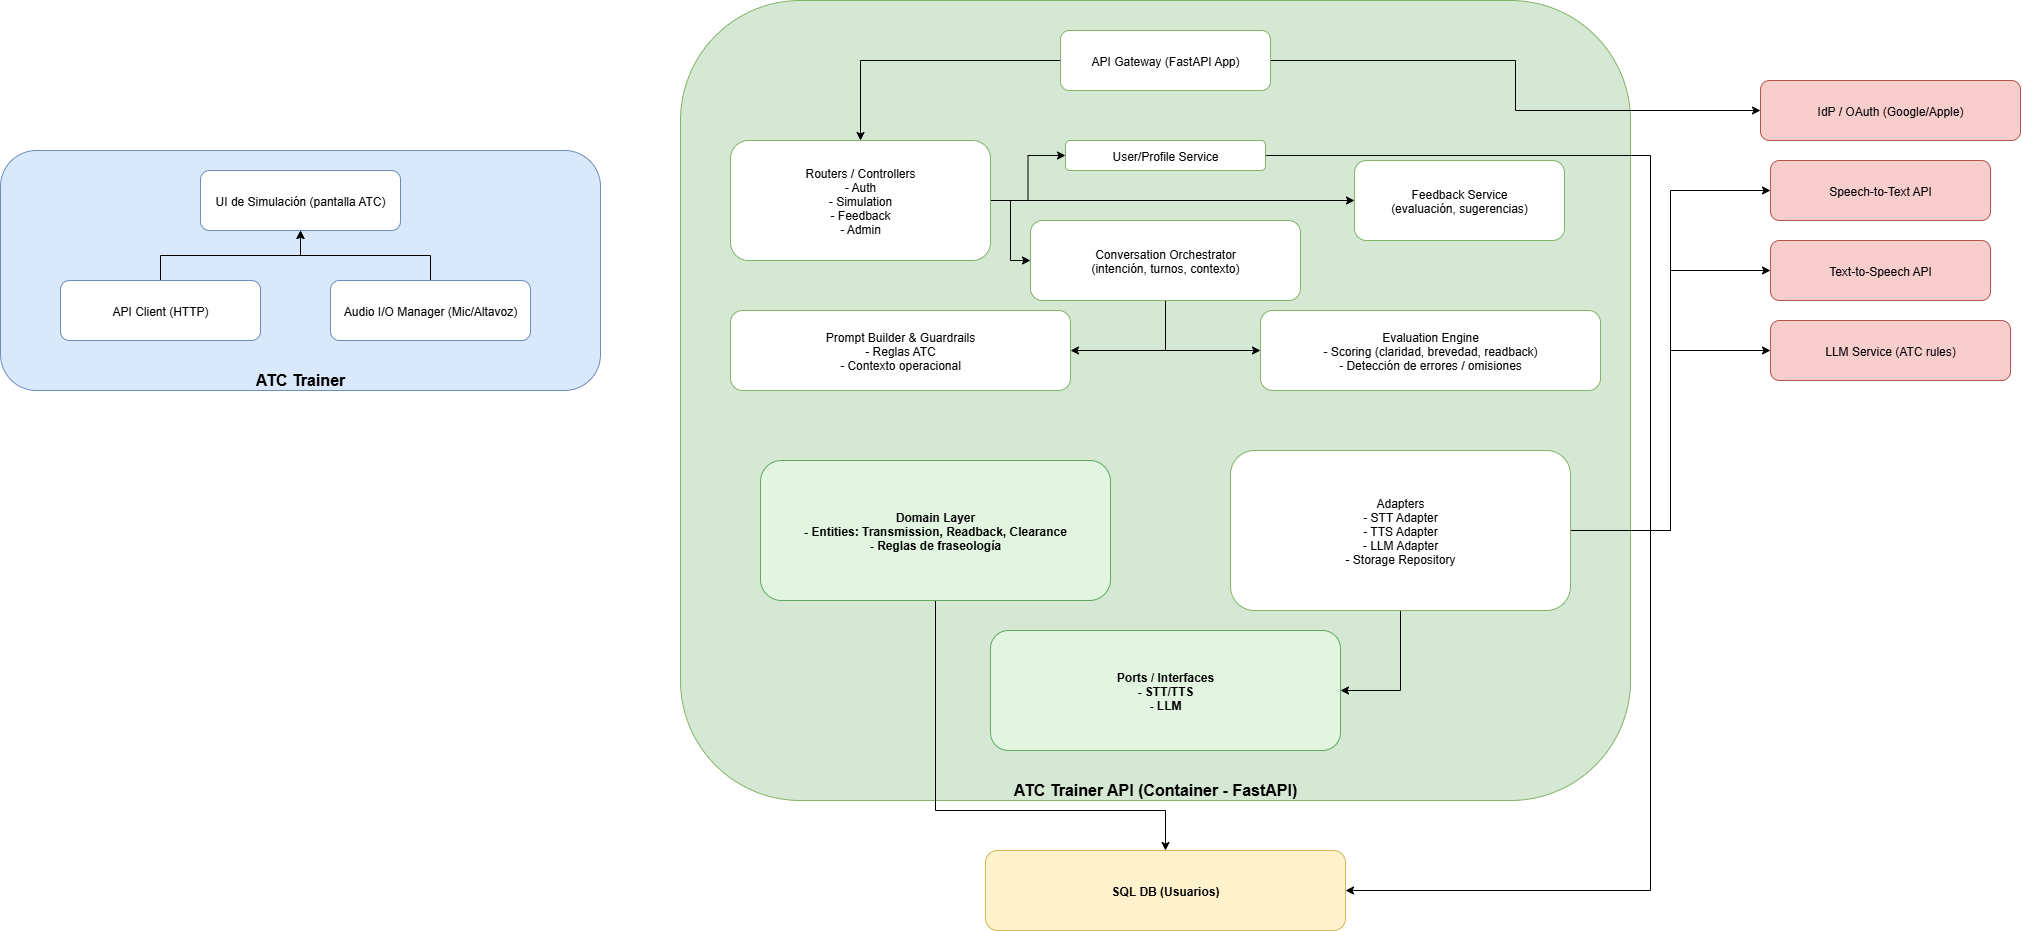

The diagram above was exported from draw.io. Its source (the exported page's mxGraphModel, read from the mxfile embedded in the PNG):
<mxGraphModel dx="2216" dy="1063" grid="1" gridSize="10" guides="1" tooltips="1" connect="1" arrows="1" fold="1" page="1" pageScale="1" pageWidth="827" pageHeight="1169" math="0" shadow="0">
  <root>
    <mxCell id="0" />
    <mxCell id="1" parent="0" />
    <mxCell id="BZJ7OS2ApZ_svmAVB5Fm-1" value="ATC Trainer" style="rounded=1;fillColor=#dae8fc;strokeColor=#6c8ebf;fontStyle=1;fontSize=16;verticalAlign=bottom;" vertex="1" parent="1">
      <mxGeometry x="90" y="240" width="600" height="240" as="geometry" />
    </mxCell>
    <mxCell id="BZJ7OS2ApZ_svmAVB5Fm-2" value="UI de Simulación (pantalla ATC)" style="shape=rectangle;rounded=1;fillColor=#ffffff;strokeColor=#6c8ebf;" vertex="1" parent="1">
      <mxGeometry x="290" y="260" width="200" height="60" as="geometry" />
    </mxCell>
    <mxCell id="BZJ7OS2ApZ_svmAVB5Fm-36" style="edgeStyle=orthogonalEdgeStyle;rounded=0;orthogonalLoop=1;jettySize=auto;html=1;" edge="1" parent="1" source="BZJ7OS2ApZ_svmAVB5Fm-3" target="BZJ7OS2ApZ_svmAVB5Fm-2">
      <mxGeometry relative="1" as="geometry" />
    </mxCell>
    <mxCell id="BZJ7OS2ApZ_svmAVB5Fm-3" value="Audio I/O Manager (Mic/Altavoz)" style="shape=rectangle;rounded=1;fillColor=#ffffff;strokeColor=#6c8ebf;" vertex="1" parent="1">
      <mxGeometry x="420" y="370" width="200" height="60" as="geometry" />
    </mxCell>
    <mxCell id="BZJ7OS2ApZ_svmAVB5Fm-35" style="edgeStyle=orthogonalEdgeStyle;rounded=0;orthogonalLoop=1;jettySize=auto;html=1;entryX=0.5;entryY=1;entryDx=0;entryDy=0;" edge="1" parent="1" source="BZJ7OS2ApZ_svmAVB5Fm-4" target="BZJ7OS2ApZ_svmAVB5Fm-2">
      <mxGeometry relative="1" as="geometry" />
    </mxCell>
    <mxCell id="BZJ7OS2ApZ_svmAVB5Fm-4" value="API Client (HTTP)" style="shape=rectangle;rounded=1;fillColor=#ffffff;strokeColor=#6c8ebf;" vertex="1" parent="1">
      <mxGeometry x="150" y="370" width="200" height="60" as="geometry" />
    </mxCell>
    <mxCell id="BZJ7OS2ApZ_svmAVB5Fm-6" value="ATC Trainer API (Container - FastAPI)" style="rounded=1;fillColor=#d5e8d4;strokeColor=#82b366;fontStyle=1;fontSize=16;verticalAlign=bottom;" vertex="1" parent="1">
      <mxGeometry x="770" y="90" width="950" height="800" as="geometry" />
    </mxCell>
    <mxCell id="BZJ7OS2ApZ_svmAVB5Fm-37" style="edgeStyle=orthogonalEdgeStyle;rounded=0;orthogonalLoop=1;jettySize=auto;html=1;" edge="1" parent="1" source="BZJ7OS2ApZ_svmAVB5Fm-7" target="BZJ7OS2ApZ_svmAVB5Fm-9">
      <mxGeometry relative="1" as="geometry" />
    </mxCell>
    <mxCell id="BZJ7OS2ApZ_svmAVB5Fm-47" style="edgeStyle=orthogonalEdgeStyle;rounded=0;orthogonalLoop=1;jettySize=auto;html=1;entryX=0;entryY=0.5;entryDx=0;entryDy=0;" edge="1" parent="1" source="BZJ7OS2ApZ_svmAVB5Fm-7" target="BZJ7OS2ApZ_svmAVB5Fm-24">
      <mxGeometry relative="1" as="geometry" />
    </mxCell>
    <mxCell id="BZJ7OS2ApZ_svmAVB5Fm-7" value="API Gateway (FastAPI App)" style="shape=rectangle;rounded=1;fillColor=#ffffff;strokeColor=#82b366;" vertex="1" parent="1">
      <mxGeometry x="1150" y="120" width="210" height="60" as="geometry" />
    </mxCell>
    <mxCell id="BZJ7OS2ApZ_svmAVB5Fm-38" style="edgeStyle=orthogonalEdgeStyle;rounded=0;orthogonalLoop=1;jettySize=auto;html=1;entryX=0;entryY=0.5;entryDx=0;entryDy=0;" edge="1" parent="1" source="BZJ7OS2ApZ_svmAVB5Fm-9" target="BZJ7OS2ApZ_svmAVB5Fm-13">
      <mxGeometry relative="1" as="geometry" />
    </mxCell>
    <mxCell id="BZJ7OS2ApZ_svmAVB5Fm-39" style="edgeStyle=orthogonalEdgeStyle;rounded=0;orthogonalLoop=1;jettySize=auto;html=1;entryX=0;entryY=0.5;entryDx=0;entryDy=0;" edge="1" parent="1" source="BZJ7OS2ApZ_svmAVB5Fm-9" target="BZJ7OS2ApZ_svmAVB5Fm-10">
      <mxGeometry relative="1" as="geometry" />
    </mxCell>
    <mxCell id="BZJ7OS2ApZ_svmAVB5Fm-40" style="edgeStyle=orthogonalEdgeStyle;rounded=0;orthogonalLoop=1;jettySize=auto;html=1;" edge="1" parent="1" source="BZJ7OS2ApZ_svmAVB5Fm-9" target="BZJ7OS2ApZ_svmAVB5Fm-11">
      <mxGeometry relative="1" as="geometry" />
    </mxCell>
    <mxCell id="BZJ7OS2ApZ_svmAVB5Fm-9" value="Routers / Controllers&#10;- Auth&#10;- Simulation&#10;- Feedback&#10;- Admin" style="shape=rectangle;rounded=1;fillColor=#ffffff;strokeColor=#82b366;" vertex="1" parent="1">
      <mxGeometry x="820" y="230" width="260" height="120" as="geometry" />
    </mxCell>
    <mxCell id="BZJ7OS2ApZ_svmAVB5Fm-41" style="edgeStyle=orthogonalEdgeStyle;rounded=0;orthogonalLoop=1;jettySize=auto;html=1;entryX=1;entryY=0.5;entryDx=0;entryDy=0;" edge="1" parent="1" source="BZJ7OS2ApZ_svmAVB5Fm-10" target="BZJ7OS2ApZ_svmAVB5Fm-16">
      <mxGeometry relative="1" as="geometry" />
    </mxCell>
    <mxCell id="BZJ7OS2ApZ_svmAVB5Fm-42" style="edgeStyle=orthogonalEdgeStyle;rounded=0;orthogonalLoop=1;jettySize=auto;html=1;entryX=0;entryY=0.5;entryDx=0;entryDy=0;" edge="1" parent="1" source="BZJ7OS2ApZ_svmAVB5Fm-10" target="BZJ7OS2ApZ_svmAVB5Fm-15">
      <mxGeometry relative="1" as="geometry" />
    </mxCell>
    <mxCell id="BZJ7OS2ApZ_svmAVB5Fm-10" value="Conversation Orchestrator&#10;(intención, turnos, contexto)" style="shape=rectangle;rounded=1;fillColor=#ffffff;strokeColor=#82b366;" vertex="1" parent="1">
      <mxGeometry x="1120" y="310" width="270" height="80" as="geometry" />
    </mxCell>
    <mxCell id="BZJ7OS2ApZ_svmAVB5Fm-11" value="Feedback Service&#10;(evaluación, sugerencias)" style="shape=rectangle;rounded=1;fillColor=#ffffff;strokeColor=#82b366;" vertex="1" parent="1">
      <mxGeometry x="1444" y="250" width="210" height="80" as="geometry" />
    </mxCell>
    <mxCell id="BZJ7OS2ApZ_svmAVB5Fm-49" style="edgeStyle=orthogonalEdgeStyle;rounded=0;orthogonalLoop=1;jettySize=auto;html=1;entryX=1;entryY=0.5;entryDx=0;entryDy=0;" edge="1" parent="1" source="BZJ7OS2ApZ_svmAVB5Fm-13" target="BZJ7OS2ApZ_svmAVB5Fm-21">
      <mxGeometry relative="1" as="geometry">
        <Array as="points">
          <mxPoint x="1740" y="245" />
          <mxPoint x="1740" y="980" />
        </Array>
      </mxGeometry>
    </mxCell>
    <mxCell id="BZJ7OS2ApZ_svmAVB5Fm-13" value="User/Profile Service" style="shape=rectangle;rounded=1;fillColor=#ffffff;strokeColor=#82b366;" vertex="1" parent="1">
      <mxGeometry x="1155" y="230" width="200" height="30" as="geometry" />
    </mxCell>
    <mxCell id="BZJ7OS2ApZ_svmAVB5Fm-48" style="edgeStyle=orthogonalEdgeStyle;rounded=0;orthogonalLoop=1;jettySize=auto;html=1;" edge="1" parent="1" source="BZJ7OS2ApZ_svmAVB5Fm-14" target="BZJ7OS2ApZ_svmAVB5Fm-21">
      <mxGeometry relative="1" as="geometry">
        <Array as="points">
          <mxPoint x="1025" y="900" />
          <mxPoint x="1255" y="900" />
        </Array>
      </mxGeometry>
    </mxCell>
    <mxCell id="BZJ7OS2ApZ_svmAVB5Fm-14" value="Domain Layer&#10;- Entities: Transmission, Readback, Clearance&#10;- Reglas de fraseología" style="shape=rectangle;rounded=1;fillColor=#e1f5e1;strokeColor=#5faa5f;fontStyle=1" vertex="1" parent="1">
      <mxGeometry x="850" y="550" width="350" height="140" as="geometry" />
    </mxCell>
    <mxCell id="BZJ7OS2ApZ_svmAVB5Fm-15" value="Evaluation Engine&#10;- Scoring (claridad, brevedad, readback)&#10;- Detección de errores / omisiones" style="shape=rectangle;rounded=1;fillColor=#ffffff;strokeColor=#82b366;" vertex="1" parent="1">
      <mxGeometry x="1350" y="400" width="340" height="80" as="geometry" />
    </mxCell>
    <mxCell id="BZJ7OS2ApZ_svmAVB5Fm-16" value="Prompt Builder &amp; Guardrails&#10;- Reglas ATC&#10;- Contexto operacional" style="shape=rectangle;rounded=1;fillColor=#ffffff;strokeColor=#82b366;" vertex="1" parent="1">
      <mxGeometry x="820" y="400" width="340" height="80" as="geometry" />
    </mxCell>
    <mxCell id="BZJ7OS2ApZ_svmAVB5Fm-17" value="Ports / Interfaces&#10;- STT/TTS&#10;- LLM" style="shape=rectangle;rounded=1;fillColor=#e1f5e1;strokeColor=#5faa5f;fontStyle=1" vertex="1" parent="1">
      <mxGeometry x="1080" y="720" width="350" height="120" as="geometry" />
    </mxCell>
    <mxCell id="BZJ7OS2ApZ_svmAVB5Fm-43" style="edgeStyle=orthogonalEdgeStyle;rounded=0;orthogonalLoop=1;jettySize=auto;html=1;entryX=1;entryY=0.5;entryDx=0;entryDy=0;" edge="1" parent="1" source="BZJ7OS2ApZ_svmAVB5Fm-18" target="BZJ7OS2ApZ_svmAVB5Fm-17">
      <mxGeometry relative="1" as="geometry" />
    </mxCell>
    <mxCell id="BZJ7OS2ApZ_svmAVB5Fm-44" style="edgeStyle=orthogonalEdgeStyle;rounded=0;orthogonalLoop=1;jettySize=auto;html=1;entryX=0;entryY=0.5;entryDx=0;entryDy=0;" edge="1" parent="1" source="BZJ7OS2ApZ_svmAVB5Fm-18" target="BZJ7OS2ApZ_svmAVB5Fm-25">
      <mxGeometry relative="1" as="geometry" />
    </mxCell>
    <mxCell id="BZJ7OS2ApZ_svmAVB5Fm-45" style="edgeStyle=orthogonalEdgeStyle;rounded=0;orthogonalLoop=1;jettySize=auto;html=1;entryX=0;entryY=0.5;entryDx=0;entryDy=0;" edge="1" parent="1" source="BZJ7OS2ApZ_svmAVB5Fm-18" target="BZJ7OS2ApZ_svmAVB5Fm-26">
      <mxGeometry relative="1" as="geometry" />
    </mxCell>
    <mxCell id="BZJ7OS2ApZ_svmAVB5Fm-46" style="edgeStyle=orthogonalEdgeStyle;rounded=0;orthogonalLoop=1;jettySize=auto;html=1;entryX=0;entryY=0.5;entryDx=0;entryDy=0;" edge="1" parent="1" source="BZJ7OS2ApZ_svmAVB5Fm-18" target="BZJ7OS2ApZ_svmAVB5Fm-27">
      <mxGeometry relative="1" as="geometry" />
    </mxCell>
    <mxCell id="BZJ7OS2ApZ_svmAVB5Fm-18" value="Adapters&#10;- STT Adapter&#10;- TTS Adapter&#10;- LLM Adapter&#10;- Storage Repository" style="shape=rectangle;rounded=1;fillColor=#ffffff;strokeColor=#82b366;" vertex="1" parent="1">
      <mxGeometry x="1320" y="540" width="340" height="160" as="geometry" />
    </mxCell>
    <mxCell id="BZJ7OS2ApZ_svmAVB5Fm-21" value="SQL DB (Usuarios)" style="shape=rectangle;rounded=1;fillColor=#fff2cc;strokeColor=#d6b656;fontStyle=1" vertex="1" parent="1">
      <mxGeometry x="1075" y="940" width="360" height="80" as="geometry" />
    </mxCell>
    <mxCell id="BZJ7OS2ApZ_svmAVB5Fm-24" value="IdP / OAuth (Google/Apple)" style="shape=rectangle;rounded=1;fillColor=#f8cecc;strokeColor=#b85450;" vertex="1" parent="1">
      <mxGeometry x="1850" y="170" width="260" height="60" as="geometry" />
    </mxCell>
    <mxCell id="BZJ7OS2ApZ_svmAVB5Fm-25" value="Speech-to-Text API" style="shape=rectangle;rounded=1;fillColor=#f8cecc;strokeColor=#b85450;" vertex="1" parent="1">
      <mxGeometry x="1860" y="250" width="220" height="60" as="geometry" />
    </mxCell>
    <mxCell id="BZJ7OS2ApZ_svmAVB5Fm-26" value="Text-to-Speech API" style="shape=rectangle;rounded=1;fillColor=#f8cecc;strokeColor=#b85450;" vertex="1" parent="1">
      <mxGeometry x="1860" y="330" width="220" height="60" as="geometry" />
    </mxCell>
    <mxCell id="BZJ7OS2ApZ_svmAVB5Fm-27" value="LLM Service (ATC rules)" style="shape=rectangle;rounded=1;fillColor=#f8cecc;strokeColor=#b85450;" vertex="1" parent="1">
      <mxGeometry x="1860" y="410" width="240" height="60" as="geometry" />
    </mxCell>
  </root>
</mxGraphModel>